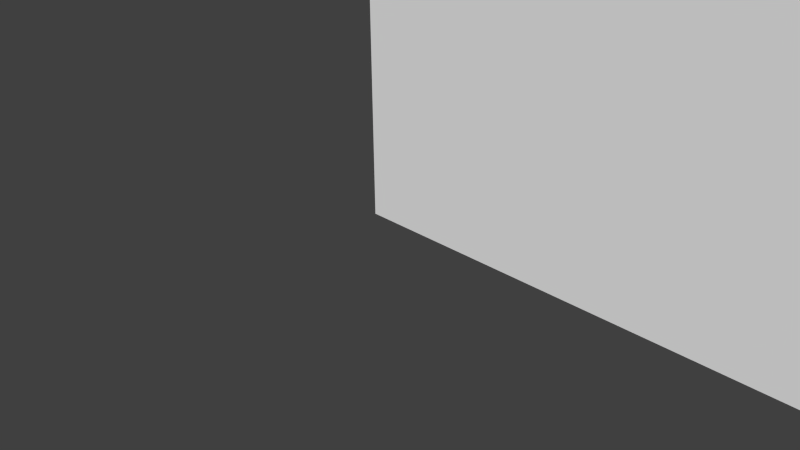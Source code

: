 # Source: corruptedCity.blend  (saved by Blender 2.76.0; exported with 4.5.12 LTS)
import bpy
from mathutils import Matrix  # noqa: F401  (used for matrix-valued properties, if any)

bpy.ops.wm.read_factory_settings(use_empty=True)
scene = bpy.context.scene
scene.name = 'Scene'

# ---- collections
col_collection_1 = bpy.data.collections.new('Collection 1'); scene.collection.children.link(col_collection_1)

# ---- materials (node trees are filled in below, after node groups)
mat_material = bpy.data.materials.new('Material')
mat_material.alpha_threshold = 0.0
mat_material.use_transparent_shadow = False
mat_material.roughness = 0.5

# ---- material node trees

# ---- world
world_world = bpy.data.worlds.new('World'); scene.world = world_world
world_world.color = (0.05088, 0.05088, 0.05088)
world_world.use_sun_shadow = False
world_world.sun_shadow_jitter_overblur = 0.0
world_world.cycles.sampling_method = 'MANUAL'
world_world.cycles.sample_map_resolution = 256

# ---- cameras
cam_camera = bpy.data.cameras.new('Camera')
cam_camera.clip_end = 100.0
cam_camera.lens = 35.0
cam_camera.sensor_width = 32.0
cam_camera.sensor_height = 18.0
cam_camera.ortho_scale = 7.314
cam_camera.dof.focus_distance = 0.0
cam_camera.dof.aperture_fstop = 128.0

# ---- meshes
me_cube_022 = bpy.data.meshes.new('Cube.022')
me_cube_022.from_pydata([(-1.0, -1.0, -0.8919), (-1.0, -1.0, 1.108), (-1.0, 1.0, -0.8919), (-1.0, 1.0, 1.108), (1.0, -1.0, -0.8919), (1.0, -1.0, 1.108), (1.0, 1.0, -0.8919), (1.0, 1.0, 1.108)], [], [(1, 3, 2, 0), (3, 7, 6, 2), (7, 5, 4, 6), (5, 1, 0, 4), (0, 2, 6, 4), (5, 7, 3, 1)])
_uv = me_cube_022.uv_layers.new(name='UVMap')
_uv.uv.foreach_set('vector', [1.0, 1.0, 0.0, 1.0, 0.0, 0.0, 1.0, 0.0, 1.0, 1.0, 0.0, 1.0, 0.0, 0.0, 1.0, 0.0, 1.0, 1.0, 0.0, 1.0, 0.0, 0.0, 1.0, 0.0, 1.0, 1.0, 0.0, 1.0, 0.0, 0.0, 1.0, 0.0, 1.0, 1.0, 0.0, 1.0, 0.0, 0.0, 1.0, 0.0, 1.0, 1.0, 0.0, 1.0, 0.0, 0.0, 1.0, 0.0])
me_cube_022.materials.append(mat_material)
me_cube_022.use_remesh_preserve_volume = False
me_cube_022.use_remesh_preserve_attributes = False
me_cube_022.use_mirror_vertex_groups = False
me_cube_022.update()

# ---- objects
ob_cube = bpy.data.objects.new('Cube', me_cube_022)
ob_camera = bpy.data.objects.new('Camera', cam_camera)

# ---- transforms, parenting, visibility, modifiers, constraints
ob_cube.location = (0.2329, 5.422, -0.2072)
ob_cube.scale = (6.336, 0.02669, 3.515)
ob_cube.lineart.crease_threshold = 0.0
ob_camera.location = (7.481, -6.508, 5.344)
ob_camera.rotation_euler = (1.109, 0.01082, 0.8149)
ob_camera.lock_rotations_4d = False
ob_camera.empty_display_type = 'ARROWS'
ob_camera.color = (0.0, 0.0, 0.0, 0.0)
ob_camera.display_type = 'WIRE'
ob_camera.lineart.crease_threshold = 0.0

# ---- collection membership
col_collection_1.objects.link(ob_cube)
col_collection_1.objects.link(ob_camera)

# ---- scene / render settings (as saved in the file)
scene.camera = ob_camera
scene.frame_start = 1; scene.frame_end = 250; scene.frame_set(188)
scene.render.engine = 'BLENDER_EEVEE_NEXT'
scene.render.resolution_percentage = 50
scene.render.dither_intensity = 0.0
scene.cycles.use_denoising = False
scene.cycles.samples = 10
scene.cycles.sampling_pattern = 'TABULATED_SOBOL'
scene.cycles.light_sampling_threshold = 0.0
scene.cycles.use_adaptive_sampling = False
scene.cycles.use_light_tree = False
scene.cycles.blur_glossy = 0.0
scene.cycles.pixel_filter_type = 'GAUSSIAN'
scene.cycles.sample_clamp_indirect = 0.0
scene.view_settings.view_transform = 'Standard'
bpy.context.view_layer.update()

# ---- added for rendering (the .blend has no usable light): sun
light_auto_sun = bpy.data.lights.new('AutoSun', 'SUN')
light_auto_sun.energy = 3.0
light_auto_sun.angle = 0.0523599
ob_auto_sun = bpy.data.objects.new('AutoSun', light_auto_sun)
scene.collection.objects.link(ob_auto_sun)
ob_auto_sun.rotation_euler = (0.872665, 0.174533, 0.523599)
bpy.context.view_layer.update()
